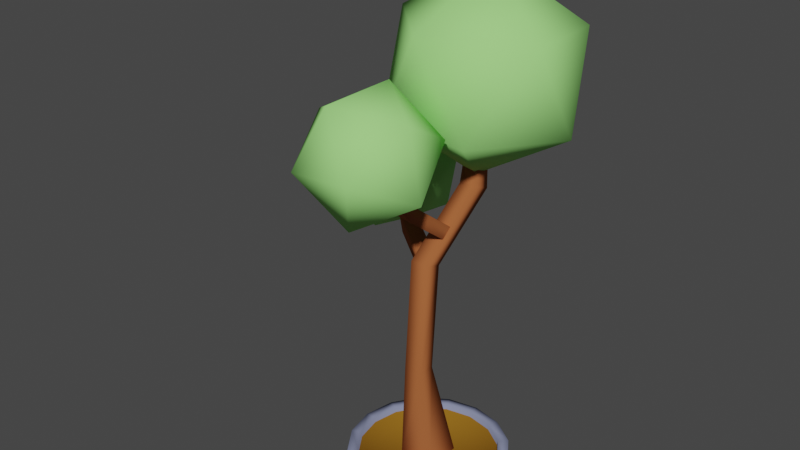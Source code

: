 # Source: street-tree-1.blend  (saved by Blender 2.90.8; exported with 4.5.12 LTS)
import bpy
from mathutils import Matrix  # noqa: F401  (used for matrix-valued properties, if any)

bpy.ops.wm.read_factory_settings(use_empty=True)
scene = bpy.context.scene
scene.name = 'Scene'

# ---- collections
col_collection = bpy.data.collections.new('Collection'); scene.collection.children.link(col_collection)

# ---- materials (node trees are filled in below, after node groups)
mat_material = bpy.data.materials.new('Material')
mat_material.use_transparent_shadow = False
mat_material.diffuse_color = (0.2253, 0.2469, 0.3757, 1.0)
mat_dirt = bpy.data.materials.new('dirt')
mat_dirt.use_transparent_shadow = False
mat_dirt.diffuse_color = (0.2668, 0.1228, 0.01359, 1.0)
mat_material_003 = bpy.data.materials.new('Material.003')
mat_material_003.use_transparent_shadow = False
mat_material_003.diffuse_color = (0.05222, 0.05222, 0.05222, 1.0)
mat_trunc = bpy.data.materials.new('trunc')
mat_trunc.use_transparent_shadow = False
mat_trunc.diffuse_color = (0.3844, 0.1169, 0.04074, 1.0)
mat_material_002 = bpy.data.materials.new('Material.002')
mat_material_002.use_transparent_shadow = False
mat_material_002.diffuse_color = (0.351, 0.8, 0.2239, 1.0)

# ---- material node trees

# ---- world
world_world = bpy.data.worlds.new('World'); scene.world = world_world
world_world.use_nodes = True; world_world.node_tree.nodes.clear()
_N = world_world.node_tree.nodes; _L = world_world.node_tree.links
n0 = _N.new('ShaderNodeOutputWorld'); n0.name = 'World Output'; n0.location = (300, 300)
n1 = _N.new('ShaderNodeBackground'); n1.name = 'Background'; n1.location = (10, 300)
n1.inputs[0].default_value = (0.05088, 0.05088, 0.05088, 1.0)
_L.new(n1.outputs[0], n0.inputs[0])
n0.is_active_output = True
world_world.color = (0.05088, 0.05088, 0.05088)
world_world.use_sun_shadow = False
world_world.sun_shadow_jitter_overblur = 0.0

# ---- meshes
me_circle_001 = bpy.data.meshes.new('Circle.001')
me_circle_001.from_pydata([(-2.794e-09, 0.75, 0.0), (-0.287, 0.6929, 0.0), (-0.5303, 0.5303, 0.0), (-0.6929, 0.287, 0.0), (-0.75, -2.72e-08, 0.0), (-0.6929, -0.287, 0.0), (-0.5303, -0.5303, 0.0), (-0.287, -0.6929, 0.0), (-1.16e-07, -0.75, 0.0), (0.287, -0.6929, 0.0), (0.5303, -0.5303, 0.0), (0.6929, -0.287, 0.0), (0.75, 1.453e-08, 0.0), (0.6929, 0.287, 0.0), (0.5303, 0.5303, 0.0), (0.287, 0.6929, 0.0), (-2.794e-09, 0.75, 0.1), (-0.287, 0.6929, 0.1), (-0.5303, 0.5303, 0.1), (-0.6929, 0.287, 0.1), (-0.75, -2.72e-08, 0.1), (-0.6929, -0.287, 0.1), (-0.5303, -0.5303, 0.1), (-0.287, -0.6929, 0.1), (-1.16e-07, -0.75, 0.1), (0.287, -0.6929, 0.1), (0.5303, -0.5303, 0.1), (0.6929, -0.287, 0.1), (0.75, 1.453e-08, 0.1), (0.6929, 0.287, 0.1), (0.5303, 0.5303, 0.1), (0.287, 0.6929, 0.1), (2.235e-08, 0.65, 0.05), (-0.2487, 0.6005, 0.05), (-0.4596, 0.4596, 0.05), (-0.6005, 0.2487, 0.05), (-0.65, -2.72e-08, 0.05), (-0.6005, -0.2487, 0.05), (-0.4596, -0.4596, 0.05), (-0.2487, -0.6005, 0.05), (-9.67e-08, -0.65, 0.05), (0.2487, -0.6005, 0.05), (0.4596, -0.4596, 0.05), (0.6005, -0.2487, 0.05), (0.65, 7.761e-09, 0.05), (0.6005, 0.2487, 0.05), (0.4596, 0.4596, 0.05), (0.2487, 0.6005, 0.05), (2.235e-08, 0.65, 0.1), (-0.2487, 0.6005, 0.1), (-0.4596, 0.4596, 0.1), (-0.6005, 0.2487, 0.1), (-0.65, -2.72e-08, 0.1), (-0.6005, -0.2487, 0.1), (-0.4596, -0.4596, 0.1), (-0.2487, -0.6005, 0.1), (-9.67e-08, -0.65, 0.1), (0.2487, -0.6005, 0.1), (0.4596, -0.4596, 0.1), (0.6005, -0.2487, 0.1), (0.65, 7.761e-09, 0.1), (0.6005, 0.2487, 0.1), (0.4596, 0.4596, 0.1), (0.2487, 0.6005, 0.1), (-2.98e-08, 0.0, 0.05), (-0.172, -0.1763, 0.05), (-0.172, 0.1678, 0.05), (0.172, -0.1763, 0.05), (0.172, 0.1678, 0.05), (-0.08842, -0.2329, 1.034), (-0.08795, -0.07754, 1.049), (0.0887, -0.07847, 1.053), (0.08823, -0.2338, 1.039), (-0.05528, -0.1036, 2.13), (-0.03695, -0.1247, 2.006), (0.04326, -0.0124, 2.0), (0.06678, -0.02309, 2.119), (-0.4056, 0.3355, 2.18), (-0.425, 0.3431, 2.06), (-0.5052, 0.2308, 2.066), (-0.4858, 0.2232, 2.186), (-0.9731, 0.6492, 2.443), (-0.9991, 0.6658, 2.391), (-0.9594, 0.7209, 2.389), (-0.9334, 0.7043, 2.44), (0.1632, 0.4588, 3.554), (0.1634, 0.5355, 3.556), (0.07655, 0.5358, 3.554), (0.07632, 0.4591, 3.552), (0.03131, 0.3377, 2.671), (0.03178, 0.484, 2.617), (0.2084, 0.4851, 2.621), (0.208, 0.3387, 2.675), (0.08823, -0.1539, 2.09), (0.0887, -0.00535, 2.042), (-0.08795, -0.006185, 2.038), (-0.08842, -0.1548, 2.086), (0.1289, 0.1504, 2.335), (0.1136, 0.06785, 2.246), (-0.02334, 0.07681, 2.262), (-0.007997, 0.1594, 2.35), (-0.01346, -0.3165, 2.709), (-0.02881, -0.3952, 2.617), (0.1081, -0.404, 2.602), (0.1235, -0.3254, 2.694), (0.03946, -0.7453, 3.25), (0.04217, -0.7977, 3.221), (-0.02568, -0.8007, 3.22), (-0.02839, -0.7482, 3.249), (-0.2438, -0.2425, 3.275), (0.3696, -0.3186, 3.359), (0.113, -0.4427, 2.804), (-0.4459, -0.7012, 2.904), (-0.5346, -0.7369, 3.52), (-0.03061, -0.5004, 3.801), (0.5466, -0.8243, 3.039), (0.04257, -1.061, 2.758), (-0.3577, -1.243, 3.201), (-0.101, -1.119, 3.755), (0.4579, -0.86, 3.656), (0.2557, -1.319, 3.285), (-0.2013, 1.227, 4.013), (0.7311, 1.068, 3.999), (0.2709, 1.251, 3.194), (-0.5757, 0.8317, 3.239), (-0.6387, 0.3902, 4.073), (0.1689, 0.5365, 4.543), (0.933, 0.5758, 3.218), (0.1253, 0.4295, 2.748), (-0.4369, -0.1024, 3.291), (0.02332, -0.2849, 4.097), (0.87, 0.1343, 4.052), (0.4955, -0.2606, 3.278), (-1.098, 0.5416, 1.816), (-1.3, 1.17, 2.085), (-0.6069, 1.018, 2.016), (-0.5164, 0.3277, 2.169), (-1.153, 0.05277, 2.331), (-1.638, 0.5732, 2.28), (-0.8438, 1.344, 2.604), (-0.3596, 0.8237, 2.656), (-0.6974, 0.2271, 2.851), (-1.39, 0.3788, 2.919), (-1.481, 1.069, 2.767), (-0.8997, 0.8553, 3.12)], [], [(2, 18, 17, 1), (10, 26, 25, 9), (3, 19, 18, 2), (11, 27, 26, 10), (4, 20, 19, 3), (12, 28, 27, 11), (5, 21, 20, 4), (13, 29, 28, 12), (6, 22, 21, 5), (14, 30, 29, 13), (7, 23, 22, 6), (15, 31, 30, 14), (8, 24, 23, 7), (1, 17, 16, 0), (0, 16, 31, 15), (9, 25, 24, 8), (34, 33, 49, 50), (42, 41, 57, 58), (35, 34, 50, 51), (43, 42, 58, 59), (36, 35, 51, 52), (44, 43, 59, 60), (37, 36, 52, 53), (45, 44, 60, 61), (38, 37, 53, 54), (46, 45, 61, 62), (39, 38, 54, 55), (47, 46, 62, 63), (40, 39, 55, 56), (33, 32, 48, 49), (32, 47, 63, 48), (41, 40, 56, 57), (23, 24, 56, 55), (24, 25, 57, 56), (25, 26, 58, 57), (26, 27, 59, 58), (27, 28, 60, 59), (28, 29, 61, 60), (29, 30, 62, 61), (16, 17, 49, 48), (30, 31, 63, 62), (17, 18, 50, 49), (31, 16, 48, 63), (18, 19, 51, 50), (19, 20, 52, 51), (20, 21, 53, 52), (21, 22, 54, 53), (22, 23, 55, 54), (38, 64, 37), (46, 64, 45), (39, 64, 38), (47, 64, 46), (40, 64, 39), (33, 64, 32), (32, 64, 47), (41, 64, 40), (34, 64, 33), (42, 64, 41), (35, 64, 34), (43, 64, 42), (36, 64, 35), (44, 64, 43), (37, 64, 36), (45, 64, 44), (68, 66, 70, 71), (67, 68, 71, 72), (66, 65, 69, 70), (65, 67, 72, 69), (73, 76, 77, 80), (74, 73, 80, 79), (76, 75, 78, 77), (75, 74, 79, 78), (77, 78, 83, 84), (79, 80, 81, 82), (80, 77, 84, 81), (78, 79, 82, 83), (91, 90, 87, 86), (89, 92, 85, 88), (90, 89, 88, 87), (92, 91, 86, 85), (94, 95, 90, 91), (93, 94, 91, 92), (95, 96, 89, 90), (96, 93, 92, 89), (71, 70, 95, 94), (69, 72, 93, 96), (70, 69, 96, 95), (72, 71, 94, 93), (97, 100, 101, 104), (98, 97, 104, 103), (100, 99, 102, 101), (99, 98, 103, 102), (101, 102, 107, 108), (103, 104, 105, 106), (104, 101, 108, 105), (102, 103, 106, 107), (109, 110, 111), (110, 109, 114), (109, 111, 112), (109, 112, 113), (109, 113, 114), (110, 114, 119), (111, 110, 115), (112, 111, 116), (113, 112, 117), (114, 113, 118), (110, 119, 115), (111, 115, 116), (112, 116, 117), (113, 117, 118), (114, 118, 119), (115, 119, 120), (116, 115, 120), (117, 116, 120), (118, 117, 120), (119, 118, 120), (121, 122, 123), (122, 121, 126), (121, 123, 124), (121, 124, 125), (121, 125, 126), (122, 126, 131), (123, 122, 127), (124, 123, 128), (125, 124, 129), (126, 125, 130), (122, 131, 127), (123, 127, 128), (124, 128, 129), (125, 129, 130), (126, 130, 131), (127, 131, 132), (128, 127, 132), (129, 128, 132), (130, 129, 132), (131, 130, 132), (133, 134, 135), (134, 133, 138), (133, 135, 136), (133, 136, 137), (133, 137, 138), (134, 138, 143), (135, 134, 139), (136, 135, 140), (137, 136, 141), (138, 137, 142), (134, 143, 139), (135, 139, 140), (136, 140, 141), (137, 141, 142), (138, 142, 143), (139, 143, 144), (140, 139, 144), (141, 140, 144), (142, 141, 144), (143, 142, 144)])
me_circle_001.polygons.foreach_set('use_smooth', [True] * 156)
me_circle_001.polygons.foreach_set('material_index', [0, 0, 0, 0, 0, 0, 0, 0, 0, 0, 0, 0, 0, 0, 0, 0, 0, 0, 0, 0, 0, 0, 0, 0, 0, 0, 0, 0, 0, 0, 0, 0, 0, 0, 0, 0, 0, 0, 0, 0, 0, 0, 0, 0, 0, 0, 0, 0, 1, 1, 1, 1, 1, 1, 1, 1, 1, 1, 1, 1, 1, 1, 1, 1, 3, 3, 3, 3, 3, 3, 3, 3, 3, 3, 3, 3, 3, 3, 3, 3, 3, 3, 3, 3, 3, 3, 3, 3, 3, 3, 3, 3, 3, 3, 3, 3, 4, 4, 4, 4, 4, 4, 4, 4, 4, 4, 4, 4, 4, 4, 4, 4, 4, 4, 4, 4, 4, 4, 4, 4, 4, 4, 4, 4, 4, 4, 4, 4, 4, 4, 4, 4, 4, 4, 4, 4, 4, 4, 4, 4, 4, 4, 4, 4, 4, 4, 4, 4, 4, 4, 4, 4, 4, 4, 4, 4])
_uv = me_circle_001.uv_layers.new(name='UVMap')
_uv.uv.foreach_set('vector', [0.0, 0.0, 0.0, 0.0, 0.0, 0.0, 0.0, 0.0, 0.0, 0.0, 0.0, 0.0, 0.0, 0.0, 0.0, 0.0, 0.0, 0.0, 0.0, 0.0, 0.0, 0.0, 0.0, 0.0, 0.0, 0.0, 0.0, 0.0, 0.0, 0.0, 0.0, 0.0, 0.0, 0.0, 0.0, 0.0, 0.0, 0.0, 0.0, 0.0, 0.0, 0.0, 0.0, 0.0, 0.0, 0.0, 0.0, 0.0, 0.0, 0.0, 0.0, 0.0, 0.0, 0.0, 0.0, 0.0, 0.0, 0.0, 0.0, 0.0, 0.0, 0.0, 0.0, 0.0, 0.0, 0.0, 0.0, 0.0, 0.0, 0.0, 0.0, 0.0, 0.0, 0.0, 0.0, 0.0, 0.0, 0.0, 0.0, 0.0, 0.0, 0.0, 0.0, 0.0, 0.0, 0.0, 0.0, 0.0, 0.0, 0.0, 0.0, 0.0, 0.0, 0.0, 0.0, 0.0, 0.0, 0.0, 0.0, 0.0, 0.0, 0.0, 0.0, 0.0, 0.0, 0.0, 0.0, 0.0, 0.0, 0.0, 0.0, 0.0, 0.0, 0.0, 0.0, 0.0, 0.0, 0.0, 0.0, 0.0, 0.0, 0.0, 0.0, 0.0, 0.0, 0.0, 0.0, 0.0, 0.0, 0.0, 0.0, 0.0, 0.0, 0.0, 0.0, 0.0, 0.0, 0.0, 0.0, 0.0, 0.0, 0.0, 0.0, 0.0, 0.0, 0.0, 0.0, 0.0, 0.0, 0.0, 0.0, 0.0, 0.0, 0.0, 0.0, 0.0, 0.0, 0.0, 0.0, 0.0, 0.0, 0.0, 0.0, 0.0, 0.0, 0.0, 0.0, 0.0, 0.0, 0.0, 0.0, 0.0, 0.0, 0.0, 0.0, 0.0, 0.0, 0.0, 0.0, 0.0, 0.0, 0.0, 0.0, 0.0, 0.0, 0.0, 0.0, 0.0, 0.0, 0.0, 0.0, 0.0, 0.0, 0.0, 0.0, 0.0, 0.0, 0.0, 0.0, 0.0, 0.0, 0.0, 0.0, 0.0, 0.0, 0.0, 0.0, 0.0, 0.0, 0.0, 0.0, 0.0, 0.0, 0.0, 0.0, 0.0, 0.0, 0.0, 0.0, 0.0, 0.0, 0.0, 0.0, 0.0, 0.0, 0.0, 0.0, 0.0, 0.0, 0.0, 0.0, 0.0, 0.0, 0.0, 0.0, 0.0, 0.0, 0.0, 0.0, 0.0, 0.0, 0.0, 0.0, 0.0, 0.0, 0.0, 0.0, 0.0, 0.0, 0.0, 0.0, 0.0, 0.0, 0.0, 0.0, 0.0, 0.0, 0.0, 0.0, 0.0, 0.0, 0.0, 0.0, 0.0, 0.0, 0.0, 0.0, 0.0, 0.0, 0.0, 0.0, 0.0, 0.0, 0.0, 0.0, 0.0, 0.0, 0.0, 0.0, 0.0, 0.0, 0.0, 0.0, 0.0, 0.0, 0.0, 0.0, 0.0, 0.0, 0.0, 0.0, 0.0, 0.0, 0.0, 0.0, 0.0, 0.0, 0.0, 0.0, 0.0, 0.0, 0.0, 0.0, 0.0, 0.0, 0.0, 0.0, 0.0, 0.0, 0.0, 0.0, 0.0, 0.0, 0.0, 0.0, 0.0, 0.0, 0.0, 0.0, 0.0, 0.0, 0.0, 0.0, 0.0, 0.0, 0.0, 0.0, 0.0, 0.0, 0.0, 0.0, 0.0, 0.0, 0.0, 0.0, 0.0, 0.0, 0.0, 0.0, 0.0, 0.0, 0.0, 0.0, 0.0, 0.0, 0.0, 0.0, 0.0, 0.0, 0.0, 0.0, 0.0, 0.0, 0.0, 0.0, 0.0, 0.0, 0.0, 0.0, 0.0, 0.0, 0.0, 0.0, 0.0, 0.0, 0.0, 0.0, 0.0, 0.0, 0.0, 0.0, 0.0, 0.0, 0.0, 0.0, 0.0, 0.0, 0.0, 0.0, 0.0, 0.0, 0.0, 0.0, 0.0, 0.0, 0.0, 0.0, 0.0, 0.0, 0.0, 0.0, 0.0, 0.0, 0.0, 0.0, 0.0, 0.0, 0.0, 0.0, 0.0, 0.0, 0.0, 0.0, 0.0, 0.0, 0.0, 0.0, 0.0, 0.0, 0.0, 0.0, 0.0, 0.0, 0.0, 0.0, 0.0, 0.0, 0.0, 0.0, 0.0, 0.0, 0.0, 0.0, 0.0, 0.0, 0.0, 0.0, 0.0, 0.0, 0.0, 0.0, 0.0, 0.0, 0.0, 0.0, 0.0, 0.0, 0.0, 0.0, 0.0, 0.0, 0.0, 0.0, 0.0, 0.0, 0.0, 0.0, 0.0, 0.0, 0.0, 0.0, 0.0, 0.0, 0.0, 0.0, 0.0, 0.0, 0.0, 0.0, 0.0, 0.0, 0.0, 0.0, 0.0, 0.0, 0.0, 0.0, 0.0, 0.0, 0.0, 0.0, 0.0, 0.0, 0.0, 0.0, 0.0, 0.0, 0.0, 0.0, 0.0, 0.625, 0.5, 0.625, 0.25, 0.625, 0.25, 0.625, 0.5, 0.625, 0.75, 0.625, 0.5, 0.625, 0.5, 0.625, 0.75, 0.625, 0.25, 0.625, 0.0, 0.625, 0.0, 0.625, 0.25, 0.625, 1.0, 0.625, 0.75, 0.625, 0.75, 0.625, 1.0, 0.625, 1.0, 0.625, 0.75, 0.625, 0.75, 0.625, 1.0, 0.625, 0.25, 0.625, 0.0, 0.625, 0.0, 0.625, 0.25, 0.625, 0.75, 0.625, 0.5, 0.625, 0.5, 0.625, 0.75, 0.625, 0.5, 0.625, 0.25, 0.625, 0.25, 0.625, 0.5, 0.625, 0.75, 0.625, 0.5, 0.625, 0.5, 0.625, 0.75, 0.625, 0.25, 0.625, 0.0, 0.625, 0.0, 0.625, 0.25, 0.625, 1.0, 0.625, 0.75, 0.625, 0.75, 0.625, 1.0, 0.625, 0.5, 0.625, 0.25, 0.625, 0.25, 0.625, 0.5, 0.625, 0.5, 0.625, 0.25, 0.625, 0.25, 0.625, 0.5, 0.625, 1.0, 0.625, 0.75, 0.625, 0.75, 0.625, 1.0, 0.625, 0.25, 0.625, 0.0, 0.625, 0.0, 0.625, 0.25, 0.625, 0.75, 0.625, 0.5, 0.625, 0.5, 0.625, 0.75, 0.625, 0.5, 0.625, 0.25, 0.625, 0.25, 0.625, 0.5, 0.625, 0.75, 0.625, 0.5, 0.625, 0.5, 0.625, 0.75, 0.625, 0.25, 0.625, 0.0, 0.625, 0.0, 0.625, 0.25, 0.625, 1.0, 0.625, 0.75, 0.625, 0.75, 0.625, 1.0, 0.625, 0.5, 0.625, 0.25, 0.625, 0.25, 0.625, 0.5, 0.625, 1.0, 0.625, 0.75, 0.625, 0.75, 0.625, 1.0, 0.625, 0.25, 0.625, 0.0, 0.625, 0.0, 0.625, 0.25, 0.625, 0.75, 0.625, 0.5, 0.625, 0.5, 0.625, 0.75, 0.625, 1.0, 0.625, 0.75, 0.625, 0.75, 0.625, 1.0, 0.625, 0.25, 0.625, 0.0, 0.625, 0.0, 0.625, 0.25, 0.625, 0.75, 0.625, 0.5, 0.625, 0.5, 0.625, 0.75, 0.625, 0.5, 0.625, 0.25, 0.625, 0.25, 0.625, 0.5, 0.625, 0.75, 0.625, 0.5, 0.625, 0.5, 0.625, 0.75, 0.625, 0.25, 0.625, 0.0, 0.625, 0.0, 0.625, 0.25, 0.625, 1.0, 0.625, 0.75, 0.625, 0.75, 0.625, 1.0, 0.625, 0.5, 0.625, 0.25, 0.625, 0.25, 0.625, 0.5, 0.8182, 0.0, 0.7273, 0.1575, 0.9091, 0.1575, 0.7273, 0.1575, 0.6364, 0.0, 0.5455, 0.1575, 0.09091, 0.0, 0.0, 0.1575, 0.1818, 0.1575, 0.2727, 0.0, 0.1818, 0.1575, 0.3636, 0.1575, 0.4545, 0.0, 0.3636, 0.1575, 0.5455, 0.1575, 0.7273, 0.1575, 0.5455, 0.1575, 0.6364, 0.3149, 0.9091, 0.1575, 0.7273, 0.1575, 0.8182, 0.3149, 0.1818, 0.1575, 0.0, 0.1575, 0.09091, 0.3149, 0.3636, 0.1575, 0.1818, 0.1575, 0.2727, 0.3149, 0.5455, 0.1575, 0.3636, 0.1575, 0.4545, 0.3149, 0.7273, 0.1575, 0.6364, 0.3149, 0.8182, 0.3149, 0.9091, 0.1575, 0.8182, 0.3149, 1.0, 0.3149, 0.1818, 0.1575, 0.09091, 0.3149, 0.2727, 0.3149, 0.3636, 0.1575, 0.2727, 0.3149, 0.4545, 0.3149, 0.5455, 0.1575, 0.4545, 0.3149, 0.6364, 0.3149, 0.8182, 0.3149, 0.6364, 0.3149, 0.7273, 0.4724, 1.0, 0.3149, 0.8182, 0.3149, 0.9091, 0.4724, 0.2727, 0.3149, 0.09091, 0.3149, 0.1818, 0.4724, 0.4545, 0.3149, 0.2727, 0.3149, 0.3636, 0.4724, 0.6364, 0.3149, 0.4545, 0.3149, 0.5455, 0.4724, 0.8182, 0.0, 0.7273, 0.1575, 0.9091, 0.1575, 0.7273, 0.1575, 0.6364, 0.0, 0.5455, 0.1575, 0.09091, 0.0, 0.0, 0.1575, 0.1818, 0.1575, 0.2727, 0.0, 0.1818, 0.1575, 0.3636, 0.1575, 0.4545, 0.0, 0.3636, 0.1575, 0.5455, 0.1575, 0.7273, 0.1575, 0.5455, 0.1575, 0.6364, 0.3149, 0.9091, 0.1575, 0.7273, 0.1575, 0.8182, 0.3149, 0.1818, 0.1575, 0.0, 0.1575, 0.09091, 0.3149, 0.3636, 0.1575, 0.1818, 0.1575, 0.2727, 0.3149, 0.5455, 0.1575, 0.3636, 0.1575, 0.4545, 0.3149, 0.7273, 0.1575, 0.6364, 0.3149, 0.8182, 0.3149, 0.9091, 0.1575, 0.8182, 0.3149, 1.0, 0.3149, 0.1818, 0.1575, 0.09091, 0.3149, 0.2727, 0.3149, 0.3636, 0.1575, 0.2727, 0.3149, 0.4545, 0.3149, 0.5455, 0.1575, 0.4545, 0.3149, 0.6364, 0.3149, 0.8182, 0.3149, 0.6364, 0.3149, 0.7273, 0.4724, 1.0, 0.3149, 0.8182, 0.3149, 0.9091, 0.4724, 0.2727, 0.3149, 0.09091, 0.3149, 0.1818, 0.4724, 0.4545, 0.3149, 0.2727, 0.3149, 0.3636, 0.4724, 0.6364, 0.3149, 0.4545, 0.3149, 0.5455, 0.4724, 0.8182, 0.0, 0.7273, 0.1575, 0.9091, 0.1575, 0.7273, 0.1575, 0.6364, 0.0, 0.5455, 0.1575, 0.09091, 0.0, 0.0, 0.1575, 0.1818, 0.1575, 0.2727, 0.0, 0.1818, 0.1575, 0.3636, 0.1575, 0.4545, 0.0, 0.3636, 0.1575, 0.5455, 0.1575, 0.7273, 0.1575, 0.5455, 0.1575, 0.6364, 0.3149, 0.9091, 0.1575, 0.7273, 0.1575, 0.8182, 0.3149, 0.1818, 0.1575, 0.0, 0.1575, 0.09091, 0.3149, 0.3636, 0.1575, 0.1818, 0.1575, 0.2727, 0.3149, 0.5455, 0.1575, 0.3636, 0.1575, 0.4545, 0.3149, 0.7273, 0.1575, 0.6364, 0.3149, 0.8182, 0.3149, 0.9091, 0.1575, 0.8182, 0.3149, 1.0, 0.3149, 0.1818, 0.1575, 0.09091, 0.3149, 0.2727, 0.3149, 0.3636, 0.1575, 0.2727, 0.3149, 0.4545, 0.3149, 0.5455, 0.1575, 0.4545, 0.3149, 0.6364, 0.3149, 0.8182, 0.3149, 0.6364, 0.3149, 0.7273, 0.4724, 1.0, 0.3149, 0.8182, 0.3149, 0.9091, 0.4724, 0.2727, 0.3149, 0.09091, 0.3149, 0.1818, 0.4724, 0.4545, 0.3149, 0.2727, 0.3149, 0.3636, 0.4724, 0.6364, 0.3149, 0.4545, 0.3149, 0.5455, 0.4724])
me_circle_001.materials.append(mat_material)
me_circle_001.materials.append(mat_dirt)
me_circle_001.materials.append(mat_material_003)
me_circle_001.materials.append(mat_trunc)
me_circle_001.materials.append(mat_material_002)
me_circle_001.use_remesh_fix_poles = True
me_circle_001.use_remesh_preserve_attributes = False
me_circle_001.use_mirror_vertex_groups = False
me_circle_001.update()

# ---- objects
ob_circle_001 = bpy.data.objects.new('Circle.001', me_circle_001)

# ---- transforms, parenting, visibility, modifiers, constraints
ob_circle_001.location = (0.0, 0.0, 0.0)
ob_circle_001.lineart.crease_threshold = 0.0

# ---- collection membership
col_collection.objects.link(ob_circle_001)

# ---- scene / render settings (as saved in the file)
scene.frame_start = 1; scene.frame_end = 250; scene.frame_set(1)
scene.render.engine = 'BLENDER_EEVEE_NEXT'
scene.cycles.use_denoising = False
scene.cycles.samples = 128
scene.cycles.sampling_pattern = 'TABULATED_SOBOL'
scene.cycles.use_adaptive_sampling = False
scene.cycles.use_light_tree = False
scene.view_settings.view_transform = 'Filmic'
bpy.context.view_layer.update()

# ---- added for rendering (the .blend has no active camera and no usable light): camera, sun
cam_auto = bpy.data.cameras.new('AutoCamera')
cam_auto.lens = 50.0
cam_auto.sensor_width = 36.0
cam_auto.clip_end = 1000.0
ob_auto_camera = bpy.data.objects.new('AutoCamera', cam_auto)
scene.collection.objects.link(ob_auto_camera)
ob_auto_camera.location = (5.06939, -6.49341, 6.60898)
ob_auto_camera.rotation_euler = (1.09748, -7.21219e-08, 0.694738)
scene.camera = ob_auto_camera
light_auto_sun = bpy.data.lights.new('AutoSun', 'SUN')
light_auto_sun.energy = 3.0
light_auto_sun.angle = 0.0523599
ob_auto_sun = bpy.data.objects.new('AutoSun', light_auto_sun)
scene.collection.objects.link(ob_auto_sun)
ob_auto_sun.rotation_euler = (0.872665, 0.174533, 0.523599)
bpy.context.view_layer.update()
